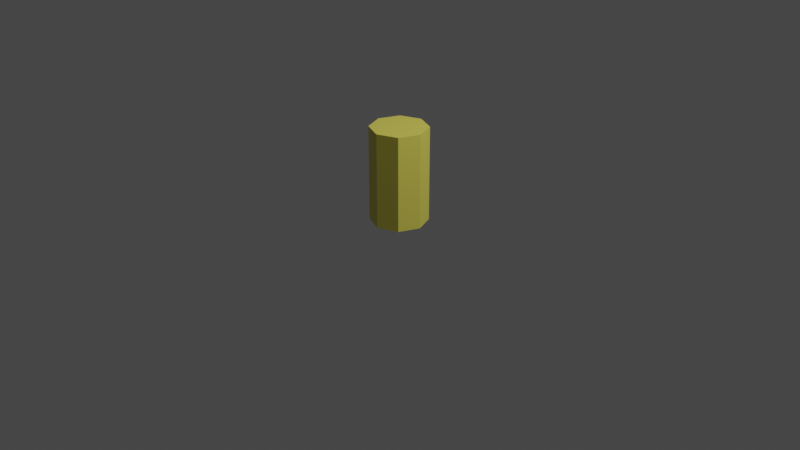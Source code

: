 # Source: arrow.blend  (saved by Blender 2.82.7; exported with 4.5.12 LTS)
import bpy
from mathutils import Matrix  # noqa: F401  (used for matrix-valued properties, if any)

bpy.ops.wm.read_factory_settings(use_empty=True)
scene = bpy.context.scene
scene.name = 'Scene'

# ---- collections
col_collection = bpy.data.collections.new('Collection'); scene.collection.children.link(col_collection)

# ---- materials (node trees are filled in below, after node groups)
mat_arrowcolor = bpy.data.materials.new('ArrowColor')
mat_arrowcolor.use_transparent_shadow = False

# ---- material node trees
mat_arrowcolor.use_nodes = True; mat_arrowcolor.node_tree.nodes.clear()
_N = mat_arrowcolor.node_tree.nodes; _L = mat_arrowcolor.node_tree.links
n0 = _N.new('ShaderNodeOutputMaterial'); n0.name = 'Material Output'; n0.location = (300, 300)
n1 = _N.new('ShaderNodeBsdfPrincipled'); n1.name = 'Principled BSDF'; n1.location = (10, 300)
n1.distribution = 'GGX'
n1.subsurface_method = 'BURLEY'
n1.inputs[0].default_value = (0.8, 0.7292, 0.1107, 1.0)
n1.inputs[3].default_value = 1.45
n1.inputs[27].default_value = (0.0, 0.0, 0.0, 1.0)
n1.inputs[28].default_value = 1.0
_L.new(n1.outputs[0], n0.inputs[0])
n0.is_active_output = True

# ---- world
world_world = bpy.data.worlds.new('World'); scene.world = world_world
world_world.use_nodes = True; world_world.node_tree.nodes.clear()
_N = world_world.node_tree.nodes; _L = world_world.node_tree.links
n0 = _N.new('ShaderNodeOutputWorld'); n0.name = 'World Output'; n0.location = (300, 300)
n1 = _N.new('ShaderNodeBackground'); n1.name = 'Background'; n1.location = (10, 300)
n1.inputs[0].default_value = (0.05088, 0.05088, 0.05088, 1.0)
_L.new(n1.outputs[0], n0.inputs[0])
n0.is_active_output = True
world_world.color = (0.05088, 0.05088, 0.05088)
world_world.use_sun_shadow = False
world_world.sun_shadow_jitter_overblur = 0.0

# ---- cameras
cam_camera = bpy.data.cameras.new('Camera')
cam_camera.clip_end = 100.0
cam_camera.ortho_scale = 7.314

# ---- lights
light_light = bpy.data.lights.new('Light', 'POINT')
light_light.transmission_factor = 0.0
light_light.energy = 1000.0
light_light.shadow_soft_size = 0.1
light_light.shadow_maximum_resolution = 0.006
light_light.use_absolute_resolution = True

# ---- meshes
me_cylinder = bpy.data.meshes.new('Cylinder')
me_cylinder.from_pydata([(1.304e-08, 0.3, 0.0), (1.304e-08, 0.3, 1.0), (0.2121, 0.2121, 0.0), (0.2121, 0.2121, 1.0), (0.3, -1.498e-08, 0.0), (0.3, -1.498e-08, 1.0), (0.2121, -0.2121, 0.0), (0.2121, -0.2121, 1.0), (-1.319e-08, -0.3, 0.0), (-1.319e-08, -0.3, 1.0), (-0.2121, -0.2121, 0.0), (-0.2121, -0.2121, 1.0), (-0.3, 1.715e-09, 0.0), (-0.3, 1.715e-09, 1.0), (-0.2121, 0.2121, 0.0), (-0.2121, 0.2121, 1.0)], [], [(0, 1, 3, 2), (2, 3, 5, 4), (4, 5, 7, 6), (6, 7, 9, 8), (8, 9, 11, 10), (10, 11, 13, 12), (3, 1, 15, 13, 11, 9, 7, 5), (12, 13, 15, 14), (14, 15, 1, 0), (0, 2, 4, 6, 8, 10, 12, 14)])
_uv = me_cylinder.uv_layers.new(name='UVMap')
_uv.uv.foreach_set('vector', [1.0, 0.5, 1.0, 1.0, 0.875, 1.0, 0.875, 0.5, 0.875, 0.5, 0.875, 1.0, 0.75, 1.0, 0.75, 0.5, 0.75, 0.5, 0.75, 1.0, 0.625, 1.0, 0.625, 0.5, 0.625, 0.5, 0.625, 1.0, 0.5, 1.0, 0.5, 0.5, 0.5, 0.5, 0.5, 1.0, 0.375, 1.0, 0.375, 0.5, 0.375, 0.5, 0.375, 1.0, 0.25, 1.0, 0.25, 0.5, 0.4197, 0.4197, 0.25, 0.49, 0.08029, 0.4197, 0.01, 0.25, 0.08029, 0.08029, 0.25, 0.01, 0.4197, 0.08029, 0.49, 0.25, 0.25, 0.5, 0.25, 1.0, 0.125, 1.0, 0.125, 0.5, 0.125, 0.5, 0.125, 1.0, 0.0, 1.0, 0.0, 0.5, 0.75, 0.49, 0.9197, 0.4197, 0.99, 0.25, 0.9197, 0.08029, 0.75, 0.01, 0.5803, 0.08029, 0.51, 0.25, 0.5803, 0.4197])
me_cylinder.materials.append(mat_arrowcolor)
me_cylinder.use_remesh_fix_poles = True
me_cylinder.use_remesh_preserve_attributes = False
me_cylinder.use_mirror_vertex_groups = False
me_cylinder.update()

# ---- objects
ob_light = bpy.data.objects.new('Light', light_light)
ob_camera = bpy.data.objects.new('Camera', cam_camera)
ob_cylinder = bpy.data.objects.new('Cylinder', me_cylinder)

# ---- transforms, parenting, visibility, modifiers, constraints
ob_light.location = (4.076, 1.005, 5.904)
ob_light.rotation_euler = (0.6503, 0.05522, 1.866)
ob_light.lock_rotations_4d = False
ob_light.empty_display_type = 'ARROWS'
ob_light.color = (0.0, 0.0, 0.0, 0.0)
ob_light.lineart.crease_threshold = 0.0
ob_camera.location = (7.359, -6.926, 4.958)
ob_camera.rotation_euler = (1.109, 0.0, 0.8149)
ob_camera.lock_rotations_4d = False
ob_camera.empty_display_type = 'ARROWS'
ob_camera.color = (0.0, 0.0, 0.0, 0.0)
ob_camera.display_type = 'WIRE'
ob_camera.lineart.crease_threshold = 0.0
ob_cylinder.location = (0.0, 0.0, 0.0)
ob_cylinder.lineart.crease_threshold = 0.0

# ---- collection membership
col_collection.objects.link(ob_light)
col_collection.objects.link(ob_camera)
col_collection.objects.link(ob_cylinder)

# ---- scene / render settings (as saved in the file)
scene.camera = ob_camera
scene.frame_start = 1; scene.frame_end = 250; scene.frame_set(1)
scene.render.engine = 'BLENDER_EEVEE_NEXT'
scene.cycles.use_denoising = False
scene.cycles.samples = 128
scene.cycles.sampling_pattern = 'TABULATED_SOBOL'
scene.cycles.use_adaptive_sampling = False
scene.cycles.use_light_tree = False
scene.view_settings.view_transform = 'Filmic'
bpy.context.view_layer.update()
